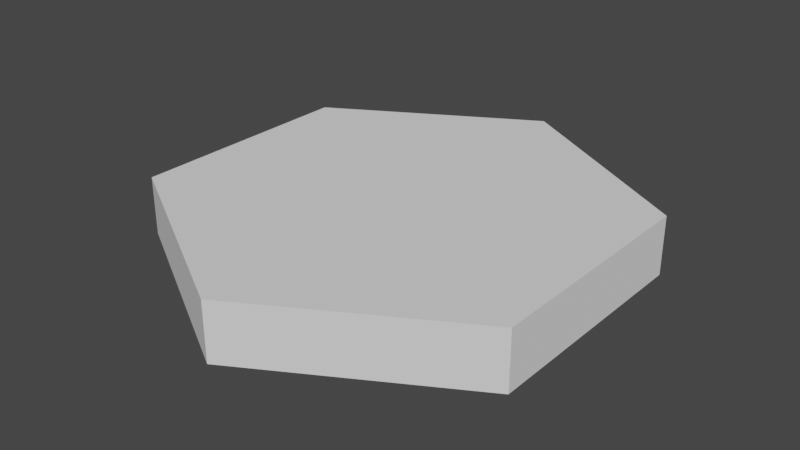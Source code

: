 # Source: Hex_tile.blend  (saved by Blender 2.80.75; exported with 4.5.12 LTS)
import bpy
from mathutils import Matrix  # noqa: F401  (used for matrix-valued properties, if any)

bpy.ops.wm.read_factory_settings(use_empty=True)
scene = bpy.context.scene
scene.name = 'Scene'

# ---- world
world_world = bpy.data.worlds.new('World'); scene.world = world_world
world_world.use_nodes = True; world_world.node_tree.nodes.clear()
_N = world_world.node_tree.nodes; _L = world_world.node_tree.links
n0 = _N.new('ShaderNodeOutputWorld'); n0.name = 'World Output'; n0.location = (300, 300)
n1 = _N.new('ShaderNodeBackground'); n1.name = 'Background'; n1.location = (10, 300)
n1.inputs[0].default_value = (0.05088, 0.05088, 0.05088, 1.0)
_L.new(n1.outputs[0], n0.inputs[0])
n0.is_active_output = True
world_world.color = (0.05088, 0.05088, 0.05088)
world_world.use_sun_shadow = False
world_world.sun_shadow_jitter_overblur = 0.0

# ---- meshes
me_cylinder = bpy.data.meshes.new('Cylinder')
me_cylinder.from_pydata([(0.0, 1.0, -0.25), (0.0, 1.0, 0.0), (0.866, 0.5, -0.25), (0.866, 0.5, 0.0), (0.866, -0.5, -0.25), (0.866, -0.5, 0.0), (-8.742e-08, -1.0, -0.25), (-8.742e-08, -1.0, 0.0), (-0.866, -0.5, -0.25), (-0.866, -0.5, 0.0), (-0.866, 0.5, -0.25), (-0.866, 0.5, 0.0)], [], [(0, 1, 3, 2), (2, 3, 5, 4), (4, 5, 7, 6), (6, 7, 9, 8), (3, 1, 11, 9, 7, 5), (8, 9, 11, 10), (10, 11, 1, 0), (0, 2, 4, 6, 8, 10)])
_uv = me_cylinder.uv_layers.new(name='UVMap')
_uv.uv.foreach_set('vector', [1.0, 0.5, 1.0, 1.0, 0.8333, 1.0, 0.8333, 0.5, 0.8333, 0.5, 0.8333, 1.0, 0.6667, 1.0, 0.6667, 0.5, 0.6667, 0.5, 0.6667, 1.0, 0.5, 1.0, 0.5, 0.5, 0.5, 0.5, 0.5, 1.0, 0.3333, 1.0, 0.3333, 0.5, 0.4578, 0.37, 0.25, 0.49, 0.04215, 0.37, 0.04215, 0.13, 0.25, 0.01, 0.4578, 0.13, 0.3333, 0.5, 0.3333, 1.0, 0.1667, 1.0, 0.1667, 0.5, 0.1667, 0.5, 0.1667, 1.0, -8.941e-08, 1.0, -8.941e-08, 0.5, 0.75, 0.49, 0.9578, 0.37, 0.9578, 0.13, 0.75, 0.01, 0.5422, 0.13, 0.5422, 0.37])
me_cylinder.use_remesh_preserve_volume = False
me_cylinder.use_remesh_preserve_attributes = False
me_cylinder.use_mirror_vertex_groups = False
me_cylinder.update()

# ---- objects
ob_cylinder = bpy.data.objects.new('Cylinder', me_cylinder)

# ---- transforms, parenting, visibility, modifiers, constraints
ob_cylinder.location = (0.0, 0.0, 0.0)
ob_cylinder.lineart.crease_threshold = 0.0

# ---- collection membership
scene.collection.objects.link(ob_cylinder)

# ---- scene / render settings (as saved in the file)
scene.frame_start = 1; scene.frame_end = 250; scene.frame_set(1)
scene.render.engine = 'BLENDER_EEVEE_NEXT'
scene.cycles.use_denoising = False
scene.cycles.samples = 128
scene.cycles.sampling_pattern = 'TABULATED_SOBOL'
scene.cycles.use_adaptive_sampling = False
scene.cycles.use_light_tree = False
scene.view_settings.view_transform = 'Filmic'
bpy.context.view_layer.update()

# ---- added for rendering (the .blend has no active camera and no usable light): camera, sun
cam_auto = bpy.data.cameras.new('AutoCamera')
cam_auto.lens = 50.0
cam_auto.sensor_width = 36.0
cam_auto.clip_end = 1000.0
ob_auto_camera = bpy.data.objects.new('AutoCamera', cam_auto)
scene.collection.objects.link(ob_auto_camera)
ob_auto_camera.location = (2.45882, -2.95058, 1.84205)
ob_auto_camera.rotation_euler = (1.09748, -7.21219e-08, 0.694738)
scene.camera = ob_auto_camera
light_auto_sun = bpy.data.lights.new('AutoSun', 'SUN')
light_auto_sun.energy = 3.0
light_auto_sun.angle = 0.0523599
ob_auto_sun = bpy.data.objects.new('AutoSun', light_auto_sun)
scene.collection.objects.link(ob_auto_sun)
ob_auto_sun.rotation_euler = (0.872665, 0.174533, 0.523599)
bpy.context.view_layer.update()
